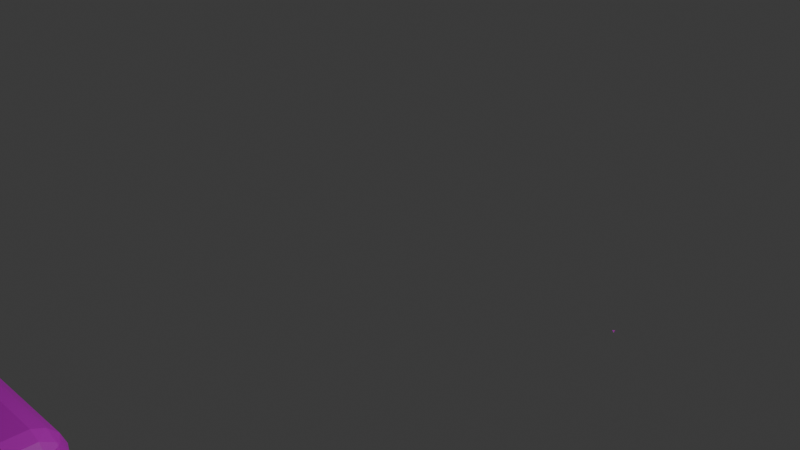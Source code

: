 # Source: color_pot.blend  (saved by Blender 4.3.34; exported with 4.5.12 LTS)
import bpy
from mathutils import Matrix  # noqa: F401  (used for matrix-valued properties, if any)

bpy.ops.wm.read_factory_settings(use_empty=True)
scene = bpy.context.scene
scene.name = 'Scene'

# ---- collections
col_collection = bpy.data.collections.new('Collection'); scene.collection.children.link(col_collection)

# ---- images (referenced by path relative to the original .blend; pixels are not part of the script)
import os
ASSET_DIR = os.environ.get("B2B_ASSET_DIR", "")  # directory of the original .blend (textures are referenced by path, not embedded)
HERE = os.path.dirname(os.path.abspath(__file__))  # packed textures are extracted next to this script under _unpacked/

def load_image(name, relpath, width, height, colorspace="sRGB"):
    """Load a texture the original file referenced (path relative to the .blend, or extracted next to this script)."""
    p = next((c for c in (os.path.join(HERE, relpath), os.path.join(ASSET_DIR, relpath)) if relpath and os.path.exists(c)), "")
    if p:
        img = bpy.data.images.load(p, check_existing=True)
        img.name = name
    else:  # same state as the original file: an image datablock whose file is absent (Cycles renders it pink)
        img = bpy.data.images.new(name, width, height)
        img.source = "FILE"
        img.filepath = "//" + (relpath or name)
    img.colorspace_settings.name = colorspace
    return img
img_images_png = load_image('images.png', 'images.png', 1024, 1024, 'sRGB')
img_black_jpg = load_image('black.jpg', 'black.jpg', 1024, 1024, 'sRGB')
img_black_png = load_image('black.png', 'black.png', 1024, 1024, 'sRGB')
img_greenish_png = load_image('greenish.png', 'greenish.png', 1024, 1024, 'sRGB')
img_red_jpeg = load_image('red.jpeg', 'red.jpeg', 1024, 1024, 'sRGB')

# ---- materials (node trees are filled in below, after node groups)
mat_material_001 = bpy.data.materials.new('Material.001')
mat_material_002 = bpy.data.materials.new('Material.002')
mat_material = bpy.data.materials.new('Material')
mat_material_003 = bpy.data.materials.new('Material.003')
mat_material_004 = bpy.data.materials.new('Material.004')
mat_material_005 = bpy.data.materials.new('Material.005')
mat_material_006 = bpy.data.materials.new('Material.006')

# ---- material node trees
mat_material_001.use_nodes = True; mat_material_001.node_tree.nodes.clear()
_N = mat_material_001.node_tree.nodes; _L = mat_material_001.node_tree.links
n0 = _N.new('ShaderNodeBsdfPrincipled'); n0.name = 'Principled BSDF'; n0.location = (10, 300)
n1 = _N.new('ShaderNodeOutputMaterial'); n1.name = 'Material Output'; n1.location = (300, 300)
n2 = _N.new('ShaderNodeTexImage'); n2.name = 'Image Texture'; n2.location = (-180, 275)
n2.image = img_images_png
_L.new(n0.outputs[0], n1.inputs[0])
_L.new(n2.outputs[0], n0.inputs[0])
n1.is_active_output = True
mat_material_002.use_nodes = True; mat_material_002.node_tree.nodes.clear()
_N = mat_material_002.node_tree.nodes; _L = mat_material_002.node_tree.links
n0 = _N.new('ShaderNodeBsdfPrincipled'); n0.name = 'Principled BSDF'; n0.location = (10, 300)
n1 = _N.new('ShaderNodeOutputMaterial'); n1.name = 'Material Output'; n1.location = (300, 300)
n2 = _N.new('ShaderNodeTexImage'); n2.name = 'Image Texture'; n2.location = (-280, 275)
n2.image = img_black_jpg
_L.new(n0.outputs[0], n1.inputs[0])
_L.new(n2.outputs[0], n0.inputs[0])
n1.is_active_output = True
mat_material.use_nodes = True; mat_material.node_tree.nodes.clear()
_N = mat_material.node_tree.nodes; _L = mat_material.node_tree.links
n0 = _N.new('ShaderNodeBsdfPrincipled'); n0.name = 'Principled BSDF'; n0.location = (10, 300)
n1 = _N.new('ShaderNodeOutputMaterial'); n1.name = 'Material Output'; n1.location = (300, 300)
n2 = _N.new('ShaderNodeTexImage'); n2.name = 'Image Texture'; n2.location = (-280, 275)
n2.image = img_black_png
_L.new(n0.outputs[0], n1.inputs[0])
_L.new(n2.outputs[0], n0.inputs[0])
n1.is_active_output = True
mat_material_003.use_nodes = True; mat_material_003.node_tree.nodes.clear()
_N = mat_material_003.node_tree.nodes; _L = mat_material_003.node_tree.links
n0 = _N.new('ShaderNodeBsdfPrincipled'); n0.name = 'Principled BSDF'; n0.location = (10, 300)
n1 = _N.new('ShaderNodeOutputMaterial'); n1.name = 'Material Output'; n1.location = (300, 300)
n2 = _N.new('ShaderNodeTexImage'); n2.name = 'Image Texture'; n2.location = (-280, 275)
n2.image = img_greenish_png
_L.new(n0.outputs[0], n1.inputs[0])
_L.new(n2.outputs[0], n0.inputs[0])
n1.is_active_output = True
mat_material_004.use_nodes = True; mat_material_004.node_tree.nodes.clear()
_N = mat_material_004.node_tree.nodes; _L = mat_material_004.node_tree.links
n0 = _N.new('ShaderNodeBsdfPrincipled'); n0.name = 'Principled BSDF'; n0.location = (10, 300)
n1 = _N.new('ShaderNodeOutputMaterial'); n1.name = 'Material Output'; n1.location = (300, 300)
n2 = _N.new('ShaderNodeTexImage'); n2.name = 'Image Texture'; n2.location = (-280, 275)
n2.image = img_red_jpeg
_L.new(n0.outputs[0], n1.inputs[0])
_L.new(n2.outputs[0], n0.inputs[0])
n1.is_active_output = True
mat_material_005.use_nodes = True; mat_material_005.node_tree.nodes.clear()
_N = mat_material_005.node_tree.nodes; _L = mat_material_005.node_tree.links
n0 = _N.new('ShaderNodeBsdfPrincipled'); n0.name = 'Principled BSDF'; n0.location = (10, 300)
n1 = _N.new('ShaderNodeOutputMaterial'); n1.name = 'Material Output'; n1.location = (300, 300)
n2 = _N.new('ShaderNodeTexImage'); n2.name = 'Image Texture'; n2.location = (-280, 275)
n2.image = img_black_png
_L.new(n0.outputs[0], n1.inputs[0])
_L.new(n2.outputs[0], n0.inputs[0])
n1.is_active_output = True
mat_material_006.use_nodes = True; mat_material_006.node_tree.nodes.clear()
_N = mat_material_006.node_tree.nodes; _L = mat_material_006.node_tree.links
n0 = _N.new('ShaderNodeBsdfPrincipled'); n0.name = 'Principled BSDF'; n0.location = (10, 300)
n1 = _N.new('ShaderNodeOutputMaterial'); n1.name = 'Material Output'; n1.location = (300, 300)
n2 = _N.new('ShaderNodeTexImage'); n2.name = 'Image Texture'; n2.location = (-280, 275)
n2.image = img_black_png
_L.new(n0.outputs[0], n1.inputs[0])
_L.new(n2.outputs[0], n0.inputs[0])
n1.is_active_output = True

# ---- world
world_world = bpy.data.worlds.new('World'); scene.world = world_world
world_world.use_nodes = True; world_world.node_tree.nodes.clear()
_N = world_world.node_tree.nodes; _L = world_world.node_tree.links
n0 = _N.new('ShaderNodeOutputWorld'); n0.name = 'World Output'; n0.location = (300, 300)
n1 = _N.new('ShaderNodeBackground'); n1.name = 'Background'; n1.location = (10, 300)
n1.inputs[0].default_value = (0.05088, 0.05088, 0.05088, 1.0)
_L.new(n1.outputs[0], n0.inputs[0])
n0.is_active_output = True
world_world.color = (0.05088, 0.05088, 0.05088)
world_world.sun_shadow_jitter_overblur = 0.0

# ---- cameras
cam_camera = bpy.data.cameras.new('Camera')
cam_camera.clip_end = 100.0
cam_camera.ortho_scale = 7.314

# ---- lights
light_light = bpy.data.lights.new('Light', 'POINT')
light_light.energy = 1000.0
light_light.shadow_soft_size = 0.1

# ---- meshes
me_sphere = bpy.data.meshes.new('Sphere')
me_sphere.from_pydata([(-3.454, -0.8757, -2.233), (-3.454, -0.8757, -1.764), (-3.332, -0.8877, -2.233), (-3.332, -0.8877, -1.764), (-3.215, -0.9233, -2.233), (-3.215, -0.9233, -1.764), (-3.107, -0.981, -2.233), (-3.107, -0.981, -1.764), (-3.013, -1.059, -2.233), (-3.013, -1.059, -1.764), (-2.935, -1.153, -2.233), (-2.935, -1.153, -1.764), (-2.877, -1.261, -2.233), (-2.877, -1.261, -1.764), (-2.842, -1.378, -2.233), (-2.842, -1.378, -1.764), (-2.83, -1.5, -2.233), (-2.83, -1.5, -1.764), (-2.842, -1.622, -2.233), (-2.842, -1.622, -1.764), (-2.877, -1.739, -2.233), (-2.877, -1.739, -1.764), (-2.935, -1.847, -2.233), (-2.935, -1.847, -1.764), (-3.013, -1.942, -2.233), (-3.013, -1.942, -1.764), (-3.107, -2.02, -2.233), (-3.107, -2.02, -1.764), (-3.215, -2.077, -2.233), (-3.215, -2.077, -1.764), (-3.332, -2.113, -2.233), (-3.332, -2.113, -1.764), (-3.454, -2.125, -2.233), (-3.454, -2.125, -1.764), (-3.576, -2.113, -2.233), (-3.576, -2.113, -1.764), (-3.693, -2.077, -2.233), (-3.693, -2.077, -1.764), (-3.801, -2.02, -2.233), (-3.801, -2.02, -1.764), (-3.896, -1.942, -2.233), (-3.896, -1.942, -1.764), (-3.973, -1.847, -2.233), (-3.973, -1.847, -1.764), (-4.031, -1.739, -2.233), (-4.031, -1.739, -1.764), (-4.067, -1.622, -2.233), (-4.067, -1.622, -1.764), (-4.079, -1.5, -2.233), (-4.079, -1.5, -1.764), (-4.067, -1.378, -2.233), (-4.067, -1.378, -1.764), (-4.031, -1.261, -2.233), (-4.031, -1.261, -1.764), (-3.973, -1.153, -2.233), (-3.973, -1.153, -1.764), (-3.896, -1.059, -2.233), (-3.896, -1.059, -1.764), (-3.801, -0.981, -2.233), (-3.801, -0.981, -1.764), (-3.693, -0.9233, -2.233), (-3.693, -0.9233, -1.764), (-3.576, -0.8877, -2.233), (-3.576, -0.8877, -1.764), (-4.267, -2.16, -1.674), (-4.113, -2.16, -1.738), (-4.113, -2.315, -1.674), (-4.277, -2.324, -1.591), (-4.113, -2.437, -1.551), (-4.113, -2.501, -1.397), (-4.267, -2.437, -1.397), (-4.277, -2.354, -1.561), (-4.39, -2.16, -1.551), (-4.306, -2.324, -1.561), (-4.39, -2.315, -1.397), (-4.454, -2.16, -1.397), (-2.795, -0.688, 0.198), (-2.795, -0.8422, 0.2619), (-2.641, -0.8422, 0.198), (-2.631, -0.6782, 0.1144), (-2.518, -0.8422, 0.07511), (-2.454, -0.8422, -0.07905), (-2.518, -0.688, -0.07905), (-2.601, -0.6782, 0.08499), (-2.795, -0.5651, 0.07511), (-2.631, -0.6488, 0.08499), (-2.641, -0.5651, -0.07905), (-2.795, -0.5013, -0.07905), (-2.641, -0.8422, -1.674), (-2.795, -0.8422, -1.738), (-2.795, -0.688, -1.674), (-2.631, -0.6782, -1.591), (-2.795, -0.5651, -1.551), (-2.795, -0.5013, -1.397), (-2.641, -0.5651, -1.397), (-2.631, -0.6488, -1.561), (-2.518, -0.8422, -1.551), (-2.601, -0.6782, -1.561), (-2.518, -0.688, -1.397), (-2.454, -0.8422, -1.397), (-2.641, -2.16, 0.198), (-2.795, -2.16, 0.2619), (-2.795, -2.315, 0.198), (-2.631, -2.324, 0.1144), (-2.795, -2.437, 0.07511), (-2.795, -2.501, -0.07905), (-2.641, -2.437, -0.07905), (-2.631, -2.354, 0.08499), (-2.518, -2.16, 0.07511), (-2.601, -2.324, 0.08499), (-2.518, -2.315, -0.07905), (-2.454, -2.16, -0.07905), (-2.518, -2.16, -1.551), (-2.454, -2.16, -1.397), (-2.518, -2.315, -1.397), (-2.601, -2.324, -1.561), (-2.641, -2.437, -1.397), (-2.795, -2.501, -1.397), (-2.795, -2.437, -1.551), (-2.631, -2.354, -1.561), (-2.641, -2.16, -1.674), (-2.631, -2.324, -1.591), (-2.795, -2.315, -1.674), (-2.795, -2.16, -1.738), (-4.267, -0.8422, 0.198), (-4.113, -0.8422, 0.2619), (-4.113, -0.688, 0.198), (-4.277, -0.6782, 0.1144), (-4.113, -0.5651, 0.07511), (-4.113, -0.5013, -0.07905), (-4.267, -0.5651, -0.07905), (-4.277, -0.6488, 0.08499), (-4.39, -0.8422, 0.07511), (-4.306, -0.6782, 0.08499), (-4.39, -0.688, -0.07905), (-4.454, -0.8422, -0.07905), (-4.113, -0.688, -1.674), (-4.113, -0.8422, -1.738), (-4.267, -0.8422, -1.674), (-4.277, -0.6782, -1.591), (-4.39, -0.8422, -1.551), (-4.454, -0.8422, -1.397), (-4.39, -0.688, -1.397), (-4.306, -0.6782, -1.561), (-4.113, -0.5651, -1.551), (-4.277, -0.6488, -1.561), (-4.267, -0.5651, -1.397), (-4.113, -0.5013, -1.397), (-4.267, -2.437, -0.07905), (-4.113, -2.501, -0.07905), (-4.113, -2.437, 0.07511), (-4.277, -2.354, 0.08499), (-4.113, -2.315, 0.198), (-4.113, -2.16, 0.2619), (-4.267, -2.16, 0.198), (-4.277, -2.324, 0.1144), (-4.39, -2.315, -0.07905), (-4.306, -2.324, 0.08499), (-4.39, -2.16, 0.07511), (-4.454, -2.16, -0.07905), (-3.101, -3.076, -2.103), (-3.101, -3.076, -1.634), (-2.979, -3.088, -2.103), (-2.979, -3.088, -1.634), (-2.862, -3.124, -2.103), (-2.862, -3.124, -1.634), (-2.754, -3.182, -2.103), (-2.754, -3.182, -1.634), (-2.66, -3.259, -2.103), (-2.66, -3.259, -1.634), (-2.582, -3.354, -2.103), (-2.582, -3.354, -1.634), (-2.524, -3.462, -2.103), (-2.524, -3.462, -1.634), (-2.489, -3.579, -2.103), (-2.489, -3.579, -1.634), (-2.477, -3.701, -2.103), (-2.477, -3.701, -1.634), (-2.489, -3.823, -2.103), (-2.489, -3.823, -1.634), (-2.524, -3.94, -2.103), (-2.524, -3.94, -1.634), (-2.582, -4.048, -2.103), (-2.582, -4.048, -1.634), (-2.66, -4.143, -2.103), (-2.66, -4.143, -1.634), (-2.754, -4.22, -2.103), (-2.754, -4.22, -1.634), (-2.862, -4.278, -2.103), (-2.862, -4.278, -1.634), (-2.979, -4.313, -2.103), (-2.979, -4.313, -1.634), (-3.101, -4.325, -2.103), (-3.101, -4.325, -1.634), (-3.223, -4.313, -2.103), (-3.223, -4.313, -1.634), (-3.34, -4.278, -2.103), (-3.34, -4.278, -1.634), (-3.448, -4.22, -2.103), (-3.448, -4.22, -1.634), (-3.543, -4.143, -2.103), (-3.543, -4.143, -1.634), (-3.62, -4.048, -2.103), (-3.62, -4.048, -1.634), (-3.678, -3.94, -2.103), (-3.678, -3.94, -1.634), (-3.714, -3.823, -2.103), (-3.714, -3.823, -1.634), (-3.726, -3.701, -2.103), (-3.726, -3.701, -1.634), (-3.714, -3.579, -2.103), (-3.714, -3.579, -1.634), (-3.678, -3.462, -2.103), (-3.678, -3.462, -1.634), (-3.62, -3.354, -2.103), (-3.62, -3.354, -1.634), (-3.543, -3.259, -2.103), (-3.543, -3.259, -1.634), (-3.448, -3.182, -2.103), (-3.448, -3.182, -1.634), (-3.34, -3.124, -2.103), (-3.34, -3.124, -1.634), (-3.223, -3.088, -2.103), (-3.223, -3.088, -1.634), (-3.914, -4.361, -1.544), (-3.76, -4.361, -1.608), (-3.76, -4.515, -1.544), (-3.924, -4.525, -1.461), (-3.76, -4.638, -1.422), (-3.76, -4.702, -1.267), (-3.914, -4.638, -1.267), (-3.924, -4.554, -1.431), (-4.037, -4.361, -1.422), (-3.953, -4.525, -1.431), (-4.037, -4.515, -1.267), (-4.101, -4.361, -1.267), (-2.442, -2.889, 0.3278), (-2.442, -3.043, 0.3917), (-2.288, -3.043, 0.3278), (-2.278, -2.879, 0.2442), (-2.165, -3.043, 0.2049), (-2.101, -3.043, 0.05076), (-2.165, -2.889, 0.05076), (-2.248, -2.879, 0.2148), (-2.442, -2.766, 0.2049), (-2.278, -2.849, 0.2148), (-2.288, -2.766, 0.05076), (-2.442, -2.702, 0.05076), (-2.288, -3.043, -1.544), (-2.442, -3.043, -1.608), (-2.442, -2.889, -1.544), (-2.278, -2.879, -1.461), (-2.442, -2.766, -1.422), (-2.442, -2.702, -1.267), (-2.288, -2.766, -1.267), (-2.278, -2.849, -1.431), (-2.165, -3.043, -1.422), (-2.248, -2.879, -1.431), (-2.165, -2.889, -1.267), (-2.101, -3.043, -1.267), (-2.288, -4.361, 0.3278), (-2.442, -4.361, 0.3917), (-2.442, -4.515, 0.3278), (-2.278, -4.525, 0.2442), (-2.442, -4.638, 0.2049), (-2.442, -4.702, 0.05076), (-2.288, -4.638, 0.05076), (-2.278, -4.554, 0.2148), (-2.165, -4.361, 0.2049), (-2.248, -4.525, 0.2148), (-2.165, -4.515, 0.05076), (-2.101, -4.361, 0.05076), (-2.165, -4.361, -1.422), (-2.101, -4.361, -1.267), (-2.165, -4.515, -1.267), (-2.248, -4.525, -1.431), (-2.288, -4.638, -1.267), (-2.442, -4.702, -1.267), (-2.442, -4.638, -1.422), (-2.278, -4.554, -1.431), (-2.288, -4.361, -1.544), (-2.278, -4.525, -1.461), (-2.442, -4.515, -1.544), (-2.442, -4.361, -1.608), (-3.914, -3.043, 0.3278), (-3.76, -3.043, 0.3917), (-3.76, -2.889, 0.3278), (-3.924, -2.879, 0.2442), (-3.76, -2.766, 0.2049), (-3.76, -2.702, 0.05076), (-3.914, -2.766, 0.05076), (-3.924, -2.849, 0.2148), (-4.037, -3.043, 0.2049), (-3.953, -2.879, 0.2148), (-4.037, -2.889, 0.05076), (-4.101, -3.043, 0.05076), (-3.76, -2.889, -1.544), (-3.76, -3.043, -1.608), (-3.914, -3.043, -1.544), (-3.924, -2.879, -1.461), (-4.037, -3.043, -1.422), (-4.101, -3.043, -1.267), (-4.037, -2.889, -1.267), (-3.953, -2.879, -1.431), (-3.76, -2.766, -1.422), (-3.924, -2.849, -1.431), (-3.914, -2.766, -1.267), (-3.76, -2.702, -1.267), (-3.914, -4.638, 0.05076), (-3.76, -4.702, 0.05076), (-3.76, -4.638, 0.2049), (-3.924, -4.554, 0.2148), (-3.76, -4.515, 0.3278), (-3.76, -4.361, 0.3917), (-3.914, -4.361, 0.3278), (-3.924, -4.525, 0.2442), (-4.037, -4.515, 0.05076), (-3.953, -4.525, 0.2148), (-4.037, -4.361, 0.2049), (-4.101, -4.361, 0.05076), (-5.405, 6.084, -1.879), (-5.435, 6.084, -1.85), (-5.405, 6.114, -1.85), (-6.816, -2.257, -2.219), (-6.816, -2.257, -1.75), (-6.694, -2.269, -2.219), (-6.694, -2.269, -1.75), (-6.577, -2.305, -2.219), (-6.577, -2.305, -1.75), (-6.469, -2.362, -2.219), (-6.469, -2.362, -1.75), (-6.374, -2.44, -2.219), (-6.374, -2.44, -1.75), (-6.296, -2.535, -2.219), (-6.296, -2.535, -1.75), (-6.239, -2.643, -2.219), (-6.239, -2.643, -1.75), (-6.203, -2.76, -2.219), (-6.203, -2.76, -1.75), (-6.191, -2.882, -2.219), (-6.191, -2.882, -1.75), (-6.203, -3.003, -2.219), (-6.203, -3.003, -1.75), (-6.239, -3.121, -2.219), (-6.239, -3.121, -1.75), (-6.296, -3.229, -2.219), (-6.296, -3.229, -1.75), (-6.374, -3.323, -2.219), (-6.374, -3.323, -1.75), (-6.469, -3.401, -2.219), (-6.469, -3.401, -1.75), (-6.577, -3.459, -2.219), (-6.577, -3.459, -1.75), (-6.694, -3.494, -2.219), (-6.694, -3.494, -1.75), (-6.816, -3.506, -2.219), (-6.816, -3.506, -1.75), (-6.937, -3.494, -2.219), (-6.937, -3.494, -1.75), (-7.055, -3.459, -2.219), (-7.055, -3.459, -1.75), (-7.163, -3.401, -2.219), (-7.163, -3.401, -1.75), (-7.257, -3.323, -2.219), (-7.257, -3.323, -1.75), (-7.335, -3.229, -2.219), (-7.335, -3.229, -1.75), (-7.393, -3.121, -2.219), (-7.393, -3.121, -1.75), (-7.428, -3.003, -2.219), (-7.428, -3.003, -1.75), (-7.44, -2.882, -2.219), (-7.44, -2.882, -1.75), (-7.428, -2.76, -2.219), (-7.428, -2.76, -1.75), (-7.393, -2.643, -2.219), (-7.393, -2.643, -1.75), (-7.335, -2.535, -2.219), (-7.335, -2.535, -1.75), (-7.257, -2.44, -2.219), (-7.257, -2.44, -1.75), (-7.163, -2.362, -2.219), (-7.163, -2.362, -1.75), (-7.055, -2.305, -2.219), (-7.055, -2.305, -1.75), (-6.937, -2.269, -2.219), (-6.937, -2.269, -1.75), (-7.628, -3.542, -1.66), (-7.474, -3.542, -1.724), (-7.474, -3.696, -1.66), (-7.638, -3.706, -1.577), (-7.474, -3.819, -1.537), (-7.474, -3.883, -1.383), (-7.628, -3.819, -1.383), (-7.638, -3.735, -1.547), (-7.751, -3.542, -1.537), (-7.668, -3.706, -1.547), (-7.751, -3.696, -1.383), (-7.815, -3.542, -1.383), (-6.156, -2.069, 0.2119), (-6.156, -2.224, 0.2758), (-6.002, -2.224, 0.2119), (-5.992, -2.059, 0.1283), (-5.879, -2.224, 0.08905), (-5.815, -2.224, -0.06512), (-5.879, -2.069, -0.06512), (-5.963, -2.059, 0.09893), (-6.156, -1.946, 0.08905), (-5.992, -2.03, 0.09893), (-6.002, -1.946, -0.06512), (-6.156, -1.883, -0.06512), (-6.002, -2.224, -1.66), (-6.156, -2.224, -1.724), (-6.156, -2.069, -1.66), (-5.992, -2.059, -1.577), (-6.156, -1.946, -1.537), (-6.156, -1.883, -1.383), (-6.002, -1.946, -1.383), (-5.992, -2.03, -1.547), (-5.879, -2.224, -1.537), (-5.963, -2.059, -1.547), (-5.879, -2.069, -1.383), (-5.815, -2.224, -1.383), (-6.002, -3.542, 0.2119), (-6.156, -3.542, 0.2758), (-6.156, -3.696, 0.2119), (-5.992, -3.706, 0.1283), (-6.156, -3.819, 0.08905), (-6.156, -3.883, -0.06512), (-6.002, -3.819, -0.06512), (-5.992, -3.735, 0.09893), (-5.879, -3.542, 0.08905), (-5.963, -3.706, 0.09893), (-5.879, -3.696, -0.06512), (-5.815, -3.542, -0.06512), (-5.879, -3.542, -1.537), (-5.815, -3.542, -1.383), (-5.879, -3.696, -1.383), (-5.963, -3.706, -1.547), (-6.002, -3.819, -1.383), (-6.156, -3.883, -1.383), (-6.156, -3.819, -1.537), (-5.992, -3.735, -1.547), (-6.002, -3.542, -1.66), (-5.992, -3.706, -1.577), (-6.156, -3.696, -1.66), (-6.156, -3.542, -1.724), (-7.628, -2.224, 0.2119), (-7.474, -2.224, 0.2758), (-7.474, -2.069, 0.2119), (-7.638, -2.059, 0.1283), (-7.474, -1.946, 0.08905), (-7.474, -1.883, -0.06512), (-7.628, -1.946, -0.06512), (-7.638, -2.03, 0.09893), (-7.751, -2.224, 0.08905), (-7.668, -2.059, 0.09893), (-7.751, -2.069, -0.06512), (-7.815, -2.224, -0.06512), (-7.474, -2.069, -1.66), (-7.474, -2.224, -1.724), (-7.628, -2.224, -1.66), (-7.638, -2.059, -1.577), (-7.751, -2.224, -1.537), (-7.815, -2.224, -1.383), (-7.751, -2.069, -1.383), (-7.668, -2.059, -1.547), (-7.474, -1.946, -1.537), (-7.638, -2.03, -1.547), (-7.628, -1.946, -1.383), (-7.474, -1.883, -1.383), (-7.628, -3.819, -0.06512), (-7.474, -3.883, -0.06512), (-7.474, -3.819, 0.08905), (-7.638, -3.735, 0.09893), (-7.474, -3.696, 0.2119), (-7.474, -3.542, 0.2758), (-7.628, -3.542, 0.2119), (-7.638, -3.706, 0.1283), (-7.751, -3.696, -0.06512), (-7.668, -3.706, 0.09893), (-7.751, -3.542, 0.08905), (-7.815, -3.542, -0.06512)], [], [(0, 1, 3, 2), (2, 3, 5, 4), (4, 5, 7, 6), (6, 7, 9, 8), (8, 9, 11, 10), (10, 11, 13, 12), (12, 13, 15, 14), (14, 15, 17, 16), (16, 17, 19, 18), (18, 19, 21, 20), (20, 21, 23, 22), (22, 23, 25, 24), (24, 25, 27, 26), (26, 27, 29, 28), (28, 29, 31, 30), (30, 31, 33, 32), (32, 33, 35, 34), (34, 35, 37, 36), (36, 37, 39, 38), (38, 39, 41, 40), (40, 41, 43, 42), (42, 43, 45, 44), (44, 45, 47, 46), (46, 47, 49, 48), (48, 49, 51, 50), (50, 51, 53, 52), (52, 53, 55, 54), (54, 55, 57, 56), (56, 57, 59, 58), (58, 59, 61, 60), (3, 1, 63, 61, 59, 57, 55, 53, 51, 49, 47, 45, 43, 41, 39, 37, 35, 33, 31, 29, 27, 25, 23, 21, 19, 17, 15, 13, 11, 9, 7, 5), (60, 61, 63, 62), (62, 63, 1, 0), (0, 2, 4, 6, 8, 10, 12, 14, 16, 18, 20, 22, 24, 26, 28, 30, 32, 34, 36, 38, 40, 42, 44, 46, 48, 50, 52, 54, 56, 58, 60, 62), (120, 88, 96, 112), (126, 76, 84, 128), (82, 98, 94, 86), (147, 129, 87, 93), (75, 159, 135, 141), (66, 122, 118, 68), (78, 100, 108, 80), (90, 136, 144, 92), (102, 152, 150, 104), (154, 124, 132, 158), (130, 146, 142, 134), (151, 155, 157), (106, 116, 114, 110), (115, 119, 121), (137, 89, 123, 65), (77, 125, 153, 101), (91, 95, 97), (99, 81, 111, 113), (79, 83, 85), (103, 107, 109), (139, 143, 145), (127, 131, 133), (117, 105, 149, 69), (67, 71, 73), (70, 148, 156, 74), (64, 65, 66, 67), (68, 69, 70, 71), (72, 73, 74, 75), (76, 77, 78, 79), (80, 81, 82, 83), (84, 85, 86, 87), (88, 89, 90, 91), (92, 93, 94, 95), (96, 97, 98, 99), (100, 101, 102, 103), (104, 105, 106, 107), (108, 109, 110, 111), (112, 113, 114, 115), (116, 117, 118, 119), (120, 121, 122, 123), (124, 125, 126, 127), (128, 129, 130, 131), (132, 133, 134, 135), (136, 137, 138, 139), (140, 141, 142, 143), (144, 145, 146, 147), (148, 149, 150, 151), (152, 153, 154, 155), (156, 157, 158, 159), (72, 64, 67, 73), (66, 68, 71, 67), (70, 74, 73, 71), (84, 76, 79, 85), (78, 80, 83, 79), (82, 86, 85, 83), (96, 88, 91, 97), (90, 92, 95, 91), (94, 98, 97, 95), (108, 100, 103, 109), (102, 104, 107, 103), (106, 110, 109, 107), (120, 112, 115, 121), (114, 116, 119, 115), (118, 122, 121, 119), (132, 124, 127, 133), (126, 128, 131, 127), (130, 134, 133, 131), (144, 136, 139, 145), (138, 140, 143, 139), (142, 146, 145, 143), (156, 148, 151, 157), (150, 152, 155, 151), (154, 158, 157, 155), (101, 153, 152, 102), (149, 105, 104, 150), (105, 117, 116, 106), (113, 111, 110, 114), (65, 123, 122, 66), (117, 69, 68, 118), (77, 101, 100, 78), (111, 81, 80, 108), (123, 89, 88, 120), (99, 113, 112, 96), (81, 99, 98, 82), (93, 87, 86, 94), (125, 77, 76, 126), (87, 129, 128, 84), (89, 137, 136, 90), (147, 93, 92, 144), (129, 147, 146, 130), (141, 135, 134, 142), (153, 125, 124, 154), (135, 159, 158, 132), (69, 149, 148, 70), (159, 75, 74, 156), (137, 65, 64, 138), (75, 141, 140, 72), (138, 64, 72, 140), (160, 161, 163, 162), (162, 163, 165, 164), (164, 165, 167, 166), (166, 167, 169, 168), (168, 169, 171, 170), (170, 171, 173, 172), (172, 173, 175, 174), (174, 175, 177, 176), (176, 177, 179, 178), (178, 179, 181, 180), (180, 181, 183, 182), (182, 183, 185, 184), (184, 185, 187, 186), (186, 187, 189, 188), (188, 189, 191, 190), (190, 191, 193, 192), (192, 193, 195, 194), (194, 195, 197, 196), (196, 197, 199, 198), (198, 199, 201, 200), (200, 201, 203, 202), (202, 203, 205, 204), (204, 205, 207, 206), (206, 207, 209, 208), (208, 209, 211, 210), (210, 211, 213, 212), (212, 213, 215, 214), (214, 215, 217, 216), (216, 217, 219, 218), (218, 219, 221, 220), (163, 161, 223, 221, 219, 217, 215, 213, 211, 209, 207, 205, 203, 201, 199, 197, 195, 193, 191, 189, 187, 185, 183, 181, 179, 177, 175, 173, 171, 169, 167, 165), (220, 221, 223, 222), (222, 223, 161, 160), (160, 162, 164, 166, 168, 170, 172, 174, 176, 178, 180, 182, 184, 186, 188, 190, 192, 194, 196, 198, 200, 202, 204, 206, 208, 210, 212, 214, 216, 218, 220, 222), (280, 248, 256, 272), (286, 236, 244, 288), (242, 258, 254, 246), (307, 289, 247, 253), (235, 319, 295, 301), (226, 282, 278, 228), (238, 260, 268, 240), (250, 296, 304, 252), (262, 312, 310, 264), (314, 284, 292, 318), (290, 306, 302, 294), (311, 315, 317), (266, 276, 274, 270), (275, 279, 281), (297, 249, 283, 225), (237, 285, 313, 261), (251, 255, 257), (259, 241, 271, 273), (239, 243, 245), (263, 267, 269), (299, 303, 305), (287, 291, 293), (277, 265, 309, 229), (227, 231, 233), (230, 308, 316, 234), (224, 225, 226, 227), (228, 229, 230, 231), (232, 233, 234, 235), (236, 237, 238, 239), (240, 241, 242, 243), (244, 245, 246, 247), (248, 249, 250, 251), (252, 253, 254, 255), (256, 257, 258, 259), (260, 261, 262, 263), (264, 265, 266, 267), (268, 269, 270, 271), (272, 273, 274, 275), (276, 277, 278, 279), (280, 281, 282, 283), (284, 285, 286, 287), (288, 289, 290, 291), (292, 293, 294, 295), (296, 297, 298, 299), (300, 301, 302, 303), (304, 305, 306, 307), (308, 309, 310, 311), (312, 313, 314, 315), (316, 317, 318, 319), (232, 224, 227, 233), (226, 228, 231, 227), (230, 234, 233, 231), (244, 236, 239, 245), (238, 240, 243, 239), (242, 246, 245, 243), (256, 248, 251, 257), (250, 252, 255, 251), (254, 258, 257, 255), (268, 260, 263, 269), (262, 264, 267, 263), (266, 270, 269, 267), (280, 272, 275, 281), (274, 276, 279, 275), (278, 282, 281, 279), (292, 284, 287, 293), (286, 288, 291, 287), (290, 294, 293, 291), (304, 296, 299, 305), (298, 300, 303, 299), (302, 306, 305, 303), (316, 308, 311, 317), (310, 312, 315, 311), (314, 318, 317, 315), (261, 313, 312, 262), (309, 265, 264, 310), (265, 277, 276, 266), (273, 271, 270, 274), (225, 283, 282, 226), (277, 229, 228, 278), (237, 261, 260, 238), (271, 241, 240, 268), (283, 249, 248, 280), (259, 273, 272, 256), (241, 259, 258, 242), (253, 247, 246, 254), (285, 237, 236, 286), (247, 289, 288, 244), (249, 297, 296, 250), (307, 253, 252, 304), (289, 307, 306, 290), (301, 295, 294, 302), (313, 285, 284, 314), (295, 319, 318, 292), (229, 309, 308, 230), (319, 235, 234, 316), (297, 225, 224, 298), (235, 301, 300, 232), (298, 224, 232, 300), (320, 321, 322), (323, 324, 326, 325), (325, 326, 328, 327), (327, 328, 330, 329), (329, 330, 332, 331), (331, 332, 334, 333), (333, 334, 336, 335), (335, 336, 338, 337), (337, 338, 340, 339), (339, 340, 342, 341), (341, 342, 344, 343), (343, 344, 346, 345), (345, 346, 348, 347), (347, 348, 350, 349), (349, 350, 352, 351), (351, 352, 354, 353), (353, 354, 356, 355), (355, 356, 358, 357), (357, 358, 360, 359), (359, 360, 362, 361), (361, 362, 364, 363), (363, 364, 366, 365), (365, 366, 368, 367), (367, 368, 370, 369), (369, 370, 372, 371), (371, 372, 374, 373), (373, 374, 376, 375), (375, 376, 378, 377), (377, 378, 380, 379), (379, 380, 382, 381), (381, 382, 384, 383), (326, 324, 386, 384, 382, 380, 378, 376, 374, 372, 370, 368, 366, 364, 362, 360, 358, 356, 354, 352, 350, 348, 346, 344, 342, 340, 338, 336, 334, 332, 330, 328), (383, 384, 386, 385), (385, 386, 324, 323), (323, 325, 327, 329, 331, 333, 335, 337, 339, 341, 343, 345, 347, 349, 351, 353, 355, 357, 359, 361, 363, 365, 367, 369, 371, 373, 375, 377, 379, 381, 383, 385), (443, 411, 419, 435), (449, 399, 407, 451), (405, 421, 417, 409), (470, 452, 410, 416), (398, 482, 458, 464), (389, 445, 441, 391), (401, 423, 431, 403), (413, 459, 467, 415), (425, 475, 473, 427), (477, 447, 455, 481), (453, 469, 465, 457), (474, 478, 480), (429, 439, 437, 433), (438, 442, 444), (460, 412, 446, 388), (400, 448, 476, 424), (414, 418, 420), (422, 404, 434, 436), (402, 406, 408), (426, 430, 432), (462, 466, 468), (450, 454, 456), (440, 428, 472, 392), (390, 394, 396), (393, 471, 479, 397), (387, 388, 389, 390), (391, 392, 393, 394), (395, 396, 397, 398), (399, 400, 401, 402), (403, 404, 405, 406), (407, 408, 409, 410), (411, 412, 413, 414), (415, 416, 417, 418), (419, 420, 421, 422), (423, 424, 425, 426), (427, 428, 429, 430), (431, 432, 433, 434), (435, 436, 437, 438), (439, 440, 441, 442), (443, 444, 445, 446), (447, 448, 449, 450), (451, 452, 453, 454), (455, 456, 457, 458), (459, 460, 461, 462), (463, 464, 465, 466), (467, 468, 469, 470), (471, 472, 473, 474), (475, 476, 477, 478), (479, 480, 481, 482), (395, 387, 390, 396), (389, 391, 394, 390), (393, 397, 396, 394), (407, 399, 402, 408), (401, 403, 406, 402), (405, 409, 408, 406), (419, 411, 414, 420), (413, 415, 418, 414), (417, 421, 420, 418), (431, 423, 426, 432), (425, 427, 430, 426), (429, 433, 432, 430), (443, 435, 438, 444), (437, 439, 442, 438), (441, 445, 444, 442), (455, 447, 450, 456), (449, 451, 454, 450), (453, 457, 456, 454), (467, 459, 462, 468), (461, 463, 466, 462), (465, 469, 468, 466), (479, 471, 474, 480), (473, 475, 478, 474), (477, 481, 480, 478), (424, 476, 475, 425), (472, 428, 427, 473), (428, 440, 439, 429), (436, 434, 433, 437), (388, 446, 445, 389), (440, 392, 391, 441), (400, 424, 423, 401), (434, 404, 403, 431), (446, 412, 411, 443), (422, 436, 435, 419), (404, 422, 421, 405), (416, 410, 409, 417), (448, 400, 399, 449), (410, 452, 451, 407), (412, 460, 459, 413), (470, 416, 415, 467), (452, 470, 469, 453), (464, 458, 457, 465), (476, 448, 447, 477), (458, 482, 481, 455), (392, 472, 471, 393), (482, 398, 397, 479), (460, 388, 387, 461), (398, 464, 463, 395), (461, 387, 395, 463)])
me_sphere.polygons.foreach_set('material_index', [6, 6, 6, 6, 6, 6, 6, 6, 6, 6, 6, 6, 6, 6, 6, 6, 6, 6, 6, 6, 6, 6, 6, 6, 6, 6, 6, 6, 6, 6, 6, 6, 6, 6, 0, 0, 0, 0, 0, 0, 0, 0, 0, 0, 0, 0, 0, 0, 0, 0, 0, 0, 0, 0, 0, 0, 0, 0, 0, 0, 0, 0, 0, 0, 0, 0, 0, 0, 0, 0, 0, 0, 0, 0, 0, 0, 0, 0, 0, 0, 0, 0, 0, 0, 0, 0, 0, 0, 0, 0, 0, 0, 0, 0, 0, 0, 0, 0, 0, 0, 0, 0, 0, 0, 0, 0, 0, 0, 0, 0, 0, 0, 0, 0, 0, 0, 0, 0, 0, 0, 0, 0, 0, 0, 0, 0, 0, 0, 0, 0, 0, 0, 5, 5, 5, 5, 5, 5, 5, 5, 5, 5, 5, 5, 5, 5, 5, 5, 5, 5, 5, 5, 5, 5, 5, 5, 5, 5, 5, 5, 5, 5, 4, 5, 5, 5, 4, 4, 4, 4, 4, 4, 4, 4, 4, 4, 4, 4, 4, 4, 4, 4, 4, 4, 4, 4, 4, 4, 4, 4, 4, 4, 4, 4, 4, 4, 4, 4, 4, 4, 4, 4, 4, 4, 4, 4, 4, 4, 4, 4, 4, 4, 4, 4, 4, 4, 4, 4, 4, 4, 4, 4, 4, 4, 4, 4, 4, 4, 4, 4, 4, 4, 4, 4, 4, 4, 4, 4, 4, 4, 4, 4, 4, 4, 4, 4, 4, 4, 4, 4, 4, 4, 4, 4, 4, 4, 4, 4, 4, 4, 4, 4, 4, 4, 0, 2, 2, 2, 2, 2, 2, 2, 2, 2, 2, 2, 2, 2, 2, 2, 2, 2, 2, 2, 2, 2, 2, 2, 2, 2, 2, 2, 2, 2, 2, 0, 2, 2, 2, 3, 3, 3, 3, 3, 3, 3, 3, 3, 3, 3, 3, 3, 3, 3, 3, 3, 3, 3, 4, 3, 3, 3, 0, 3, 3, 3, 3, 3, 3, 3, 3, 3, 3, 3, 3, 3, 3, 3, 3, 3, 3, 3, 3, 3, 3, 3, 3, 3, 3, 3, 3, 3, 3, 3, 3, 3, 3, 3, 3, 3, 3, 3, 3, 3, 3, 3, 3, 3, 3, 3, 3, 3, 3, 3, 3, 3, 3, 3, 3, 3, 3, 3, 3, 3, 3, 3, 3, 3, 3, 3, 3, 3, 3, 3, 3, 3, 3])
_uv = me_sphere.uv_layers.new(name='UVMap')
_uv.uv.foreach_set('vector', [1.0, 0.5, 1.0, 1.0, 0.9688, 1.0, 0.9688, 0.5, 0.9688, 0.5, 0.9688, 1.0, 0.9375, 1.0, 0.9375, 0.5, 0.9375, 0.5, 0.9375, 1.0, 0.9062, 1.0, 0.9062, 0.5, 0.9062, 0.5, 0.9062, 1.0, 0.875, 1.0, 0.875, 0.5, 0.875, 0.5, 0.875, 1.0, 0.8438, 1.0, 0.8438, 0.5, 0.8438, 0.5, 0.8438, 1.0, 0.8125, 1.0, 0.8125, 0.5, 0.8125, 0.5, 0.8125, 1.0, 0.7812, 1.0, 0.7812, 0.5, 0.7812, 0.5, 0.7812, 1.0, 0.75, 1.0, 0.75, 0.5, 0.75, 0.5, 0.75, 1.0, 0.7188, 1.0, 0.7188, 0.5, 0.7188, 0.5, 0.7188, 1.0, 0.6875, 1.0, 0.6875, 0.5, 0.6875, 0.5, 0.6875, 1.0, 0.6562, 1.0, 0.6562, 0.5, 0.6562, 0.5, 0.6562, 1.0, 0.625, 1.0, 0.625, 0.5, 0.625, 0.5, 0.625, 1.0, 0.5938, 1.0, 0.5938, 0.5, 0.5938, 0.5, 0.5938, 1.0, 0.5625, 1.0, 0.5625, 0.5, 0.5625, 0.5, 0.5625, 1.0, 0.5312, 1.0, 0.5312, 0.5, 0.5312, 0.5, 0.5312, 1.0, 0.5, 1.0, 0.5, 0.5, 0.5, 0.5, 0.5, 1.0, 0.4688, 1.0, 0.4688, 0.5, 0.4688, 0.5, 0.4688, 1.0, 0.4375, 1.0, 0.4375, 0.5, 0.4375, 0.5, 0.4375, 1.0, 0.4062, 1.0, 0.4062, 0.5, 0.4062, 0.5, 0.4062, 1.0, 0.375, 1.0, 0.375, 0.5, 0.375, 0.5, 0.375, 1.0, 0.3438, 1.0, 0.3438, 0.5, 0.3438, 0.5, 0.3438, 1.0, 0.3125, 1.0, 0.3125, 0.5, 0.3125, 0.5, 0.3125, 1.0, 0.2812, 1.0, 0.2812, 0.5, 0.2812, 0.5, 0.2812, 1.0, 0.25, 1.0, 0.25, 0.5, 0.25, 0.5, 0.25, 1.0, 0.2188, 1.0, 0.2188, 0.5, 0.2188, 0.5, 0.2188, 1.0, 0.1875, 1.0, 0.1875, 0.5, 0.1875, 0.5, 0.1875, 1.0, 0.1562, 1.0, 0.1562, 0.5, 0.1562, 0.5, 0.1562, 1.0, 0.125, 1.0, 0.125, 0.5, 0.125, 0.5, 0.125, 1.0, 0.09375, 1.0, 0.09375, 0.5, 0.09375, 0.5, 0.09375, 1.0, 0.0625, 1.0, 0.0625, 0.5, 0.2968, 0.4854, 0.25, 0.49, 0.2032, 0.4854, 0.1582, 0.4717, 0.1167, 0.4496, 0.08029, 0.4197, 0.05045, 0.3833, 0.02827, 0.3418, 0.01461, 0.2968, 0.01, 0.25, 0.01461, 0.2032, 0.02827, 0.1582, 0.05045, 0.1167, 0.08029, 0.08029, 0.1167, 0.05045, 0.1582, 0.02827, 0.2032, 0.01461, 0.25, 0.01, 0.2968, 0.01461, 0.3418, 0.02827, 0.3833, 0.05045, 0.4197, 0.08029, 0.4496, 0.1167, 0.4717, 0.1582, 0.4854, 0.2032, 0.49, 0.25, 0.4854, 0.2968, 0.4717, 0.3418, 0.4496, 0.3833, 0.4197, 0.4197, 0.3833, 0.4496, 0.3418, 0.4717, 0.0625, 0.5, 0.0625, 1.0, 0.03125, 1.0, 0.03125, 0.5, 0.03125, 0.5, 0.03125, 1.0, 0.0, 1.0, 0.0, 0.5, 0.75, 0.49, 0.7968, 0.4854, 0.8418, 0.4717, 0.8833, 0.4496, 0.9197, 0.4197, 0.9496, 0.3833, 0.9717, 0.3418, 0.9854, 0.2968, 0.99, 0.25, 0.9854, 0.2032, 0.9717, 0.1582, 0.9496, 0.1167, 0.9197, 0.08029, 0.8833, 0.05045, 0.8418, 0.02827, 0.7968, 0.01461, 0.75, 0.01, 0.7032, 0.01461, 0.6582, 0.02827, 0.6167, 0.05045, 0.5803, 0.08029, 0.5504, 0.1167, 0.5283, 0.1582, 0.5146, 0.2032, 0.51, 0.25, 0.5146, 0.2968, 0.5283, 0.3418, 0.5504, 0.3833, 0.5803, 0.4197, 0.6167, 0.4496, 0.6582, 0.4717, 0.7032, 0.4854, 0.8517, 0.7074, 0.8517, 0.5426, 0.867, 0.5426, 0.867, 0.7074, 0.617, 0.2926, 0.617, 0.4574, 0.6017, 0.4574, 0.6017, 0.2926, 0.5824, 0.02334, 0.4176, 0.02334, 0.4176, 0.007982, 0.5824, 0.007982, 0.4176, 0.2926, 0.5824, 0.2926, 0.5824, 0.4574, 0.4176, 0.4574, 0.4176, 0.7926, 0.5824, 0.7926, 0.5824, 0.9574, 0.4176, 0.9574, 0.6676, 0.7267, 0.8324, 0.7267, 0.8324, 0.742, 0.6676, 0.742, 0.617, 0.04261, 0.617, 0.2074, 0.6017, 0.2074, 0.6017, 0.04261, 0.8324, 0.5233, 0.6676, 0.5233, 0.6676, 0.508, 0.8324, 0.508, 0.617, 0.5426, 0.617, 0.7074, 0.6017, 0.7074, 0.6017, 0.5426, 0.617, 0.7926, 0.617, 0.9574, 0.6017, 0.9574, 0.6017, 0.7926, 0.5824, 0.2733, 0.4176, 0.2733, 0.4176, 0.258, 0.5824, 0.258, 0.6029, 0.7684, 0.6066, 0.7721, 0.6029, 0.7721, 0.5824, 0.242, 0.4176, 0.242, 0.4176, 0.2267, 0.5824, 0.2267, 0.8566, 0.7279, 0.8529, 0.7316, 0.8529, 0.7279, 0.6676, 0.5426, 0.8324, 0.5426, 0.8324, 0.7074, 0.6676, 0.7074, 0.1676, 0.5426, 0.3324, 0.5426, 0.3324, 0.7074, 0.1676, 0.7074, 0.8529, 0.5221, 0.8529, 0.5184, 0.8566, 0.5221, 0.4176, 0.04261, 0.5824, 0.04261, 0.5824, 0.2074, 0.4176, 0.2074, 0.6066, 0.02211, 0.6029, 0.02211, 0.6029, 0.01843, 0.6066, 0.2279, 0.6029, 0.2316, 0.6029, 0.2279, 0.6471, 0.5221, 0.6434, 0.5221, 0.6471, 0.5184, 0.6066, 0.2721, 0.6029, 0.2721, 0.6029, 0.2684, 0.4176, 0.5426, 0.5824, 0.5426, 0.5824, 0.7074, 0.4176, 0.7074, 0.6471, 0.7279, 0.6471, 0.7316, 0.6434, 0.7279, 0.4176, 0.7346, 0.5824, 0.7346, 0.5824, 0.7654, 0.4176, 0.7654, 0.6483, 0.7074, 0.6676, 0.7074, 0.6676, 0.7267, 0.6471, 0.7279, 0.6563, 0.742, 0.6563, 0.75, 0.6483, 0.742, 0.6471, 0.7316, 0.633, 0.7187, 0.6434, 0.7279, 0.633, 0.7267, 0.625, 0.7187, 0.617, 0.4574, 0.625, 0.4574, 0.625, 0.4687, 0.6112, 0.4687, 0.6017, 0.04261, 0.5824, 0.04261, 0.5824, 0.02334, 0.6029, 0.02211, 0.5937, 0.4574, 0.5937, 0.4687, 0.5824, 0.4687, 0.5824, 0.4574, 0.8517, 0.5426, 0.8324, 0.5426, 0.8324, 0.5233, 0.8529, 0.5221, 0.8324, 0.508, 0.8324, 0.5, 0.8437, 0.5, 0.8437, 0.5138, 0.867, 0.5426, 0.8612, 0.5313, 0.875, 0.5313, 0.875, 0.5426, 0.625, 0.5313, 0.625, 0.5426, 0.617, 0.5426, 0.6112, 0.5313, 0.5937, 0.5426, 0.5824, 0.5426, 0.5824, 0.5313, 0.5937, 0.5313, 0.6017, 0.2074, 0.6029, 0.2279, 0.5824, 0.2267, 0.5824, 0.2074, 0.867, 0.7187, 0.875, 0.7187, 0.867, 0.7267, 0.8566, 0.7279, 0.8437, 0.75, 0.8324, 0.75, 0.8324, 0.742, 0.8437, 0.7362, 0.8517, 0.7074, 0.8529, 0.7279, 0.8324, 0.7267, 0.8324, 0.7074, 0.617, 0.2733, 0.625, 0.2813, 0.617, 0.2813, 0.6066, 0.2721, 0.6017, 0.2926, 0.5824, 0.2926, 0.5824, 0.2733, 0.6029, 0.2721, 0.5937, 0.25, 0.5937, 0.2638, 0.5824, 0.258, 0.5824, 0.25, 0.6676, 0.5233, 0.6676, 0.5426, 0.6483, 0.5426, 0.6471, 0.5221, 0.633, 0.5426, 0.625, 0.5426, 0.625, 0.5313, 0.6388, 0.5313, 0.6563, 0.508, 0.6471, 0.5184, 0.6483, 0.508, 0.6563, 0.5, 0.5824, 0.7346, 0.5824, 0.7187, 0.5937, 0.7187, 0.5937, 0.7463, 0.617, 0.7733, 0.625, 0.7813, 0.617, 0.7813, 0.6066, 0.7721, 0.5824, 0.7813, 0.5937, 0.7813, 0.5937, 0.7926, 0.5824, 0.7926, 0.633, 0.7074, 0.6483, 0.7074, 0.6471, 0.7279, 0.6434, 0.7279, 0.6676, 0.7267, 0.6676, 0.742, 0.6471, 0.7316, 0.6471, 0.7279, 0.6483, 0.742, 0.633, 0.7267, 0.6434, 0.7279, 0.6471, 0.7316, 0.6017, 0.4574, 0.617, 0.4574, 0.6112, 0.4687, 0.6075, 0.4687, 0.617, 0.04261, 0.6017, 0.04261, 0.6029, 0.02211, 0.6066, 0.02211, 0.5824, 0.02334, 0.5824, 0.007982, 0.6029, 0.01843, 0.6029, 0.02211, 0.867, 0.5426, 0.8517, 0.5426, 0.8529, 0.5221, 0.8566, 0.5221, 0.8324, 0.5233, 0.8324, 0.508, 0.8529, 0.5184, 0.8529, 0.5221, 0.8517, 0.508, 0.867, 0.5233, 0.8566, 0.5221, 0.8529, 0.5184, 0.6017, 0.2074, 0.617, 0.2074, 0.6066, 0.2279, 0.6029, 0.2279, 0.617, 0.5426, 0.6017, 0.5426, 0.6075, 0.5313, 0.6112, 0.5313, 0.5824, 0.242, 0.5824, 0.2267, 0.6029, 0.2279, 0.6029, 0.2316, 0.8517, 0.7074, 0.867, 0.7074, 0.8566, 0.7279, 0.8529, 0.7279, 0.867, 0.7267, 0.8517, 0.742, 0.8529, 0.7316, 0.8566, 0.7279, 0.8324, 0.742, 0.8324, 0.7267, 0.8529, 0.7279, 0.8529, 0.7316, 0.6017, 0.258, 0.617, 0.2733, 0.6066, 0.2721, 0.6029, 0.2684, 0.617, 0.2926, 0.6017, 0.2926, 0.6029, 0.2721, 0.6066, 0.2721, 0.5824, 0.2733, 0.5824, 0.258, 0.6029, 0.2684, 0.6029, 0.2721, 0.6676, 0.508, 0.6676, 0.5233, 0.6471, 0.5221, 0.6471, 0.5184, 0.6483, 0.5426, 0.633, 0.5426, 0.6434, 0.5221, 0.6471, 0.5221, 0.633, 0.5233, 0.6483, 0.508, 0.6471, 0.5184, 0.6434, 0.5221, 0.5824, 0.7654, 0.5824, 0.7346, 0.5937, 0.7463, 0.5937, 0.7537, 0.6017, 0.758, 0.617, 0.7733, 0.6066, 0.7721, 0.6029, 0.7684, 0.617, 0.7926, 0.6017, 0.7926, 0.6029, 0.7721, 0.6066, 0.7721, 0.625, 0.5426, 0.625, 0.7074, 0.617, 0.7074, 0.617, 0.5426, 0.5824, 0.7074, 0.5824, 0.5426, 0.6017, 0.5426, 0.6017, 0.7074, 0.5824, 0.5426, 0.4176, 0.5426, 0.4176, 0.5313, 0.5824, 0.5313, 0.4176, 0.2074, 0.5824, 0.2074, 0.5824, 0.2267, 0.4176, 0.2267, 0.6676, 0.7074, 0.8324, 0.7074, 0.8324, 0.7267, 0.6676, 0.7267, 0.8324, 0.75, 0.6676, 0.75, 0.6676, 0.742, 0.8324, 0.742, 0.1676, 0.5426, 0.1676, 0.7074, 0.1563, 0.7074, 0.1563, 0.5426, 0.5824, 0.2074, 0.5824, 0.04261, 0.6017, 0.04261, 0.6017, 0.2074, 0.8324, 0.7074, 0.8324, 0.5426, 0.8517, 0.5426, 0.8517, 0.7074, 0.875, 0.5426, 0.875, 0.7074, 0.867, 0.7074, 0.867, 0.5426, 0.5824, 0.04261, 0.4176, 0.04261, 0.4176, 0.02334, 0.5824, 0.02334, 0.4176, 0.4574, 0.5824, 0.4574, 0.5824, 0.4687, 0.4176, 0.4687, 0.625, 0.2926, 0.625, 0.4574, 0.617, 0.4574, 0.617, 0.2926, 0.5824, 0.4574, 0.5824, 0.2926, 0.6017, 0.2926, 0.6017, 0.4574, 0.8324, 0.5426, 0.6676, 0.5426, 0.6676, 0.5233, 0.8324, 0.5233, 0.6676, 0.5, 0.8324, 0.5, 0.8324, 0.508, 0.6676, 0.508, 0.5824, 0.2926, 0.4176, 0.2926, 0.4176, 0.2733, 0.5824, 0.2733, 0.4176, 0.25, 0.5824, 0.25, 0.5824, 0.258, 0.4176, 0.258, 0.625, 0.7926, 0.625, 0.9574, 0.617, 0.9574, 0.617, 0.7926, 0.5824, 0.9574, 0.5824, 0.7926, 0.6017, 0.7926, 0.6017, 0.9574, 0.4176, 0.7074, 0.5824, 0.7074, 0.5824, 0.7346, 0.4176, 0.7346, 0.5824, 0.7926, 0.4176, 0.7926, 0.4176, 0.7654, 0.5824, 0.7654, 0.6676, 0.5426, 0.6676, 0.7074, 0.6483, 0.7074, 0.6483, 0.5426, 0.625, 0.7074, 0.625, 0.5426, 0.633, 0.5426, 0.633, 0.7074, 0.6483, 0.5426, 0.6483, 0.7074, 0.633, 0.7074, 0.633, 0.5426, 1.0, 0.5, 1.0, 1.0, 0.9688, 1.0, 0.9688, 0.5, 0.9688, 0.5, 0.9688, 1.0, 0.9375, 1.0, 0.9375, 0.5, 0.9375, 0.5, 0.9375, 1.0, 0.9062, 1.0, 0.9062, 0.5, 0.9062, 0.5, 0.9062, 1.0, 0.875, 1.0, 0.875, 0.5, 0.875, 0.5, 0.875, 1.0, 0.8438, 1.0, 0.8438, 0.5, 0.8438, 0.5, 0.8438, 1.0, 0.8125, 1.0, 0.8125, 0.5, 0.8125, 0.5, 0.8125, 1.0, 0.7812, 1.0, 0.7812, 0.5, 0.7812, 0.5, 0.7812, 1.0, 0.75, 1.0, 0.75, 0.5, 0.75, 0.5, 0.75, 1.0, 0.7188, 1.0, 0.7188, 0.5, 0.7188, 0.5, 0.7188, 1.0, 0.6875, 1.0, 0.6875, 0.5, 0.6875, 0.5, 0.6875, 1.0, 0.6562, 1.0, 0.6562, 0.5, 0.6562, 0.5, 0.6562, 1.0, 0.625, 1.0, 0.625, 0.5, 0.625, 0.5, 0.625, 1.0, 0.5938, 1.0, 0.5938, 0.5, 0.5938, 0.5, 0.5938, 1.0, 0.5625, 1.0, 0.5625, 0.5, 0.5625, 0.5, 0.5625, 1.0, 0.5312, 1.0, 0.5312, 0.5, 0.5312, 0.5, 0.5312, 1.0, 0.5, 1.0, 0.5, 0.5, 0.5, 0.5, 0.5, 1.0, 0.4688, 1.0, 0.4688, 0.5, 0.4688, 0.5, 0.4688, 1.0, 0.4375, 1.0, 0.4375, 0.5, 0.4375, 0.5, 0.4375, 1.0, 0.4062, 1.0, 0.4062, 0.5, 0.4062, 0.5, 0.4062, 1.0, 0.375, 1.0, 0.375, 0.5, 0.375, 0.5, 0.375, 1.0, 0.3438, 1.0, 0.3438, 0.5, 0.3438, 0.5, 0.3438, 1.0, 0.3125, 1.0, 0.3125, 0.5, 0.3125, 0.5, 0.3125, 1.0, 0.2812, 1.0, 0.2812, 0.5, 0.2812, 0.5, 0.2812, 1.0, 0.25, 1.0, 0.25, 0.5, 0.25, 0.5, 0.25, 1.0, 0.2188, 1.0, 0.2188, 0.5, 0.2188, 0.5, 0.2188, 1.0, 0.1875, 1.0, 0.1875, 0.5, 0.1875, 0.5, 0.1875, 1.0, 0.1562, 1.0, 0.1562, 0.5, 0.1562, 0.5, 0.1562, 1.0, 0.125, 1.0, 0.125, 0.5, 0.125, 0.5, 0.125, 1.0, 0.09375, 1.0, 0.09375, 0.5, 0.09375, 0.5, 0.09375, 1.0, 0.0625, 1.0, 0.0625, 0.5, 0.2968, 0.4854, 0.25, 0.49, 0.2032, 0.4854, 0.1582, 0.4717, 0.1167, 0.4496, 0.08029, 0.4197, 0.05045, 0.3833, 0.02827, 0.3418, 0.01461, 0.2968, 0.01, 0.25, 0.01461, 0.2032, 0.02827, 0.1582, 0.05045, 0.1167, 0.08029, 0.08029, 0.1167, 0.05045, 0.1582, 0.02827, 0.2032, 0.01461, 0.25, 0.01, 0.2968, 0.01461, 0.3418, 0.02827, 0.3833, 0.05045, 0.4197, 0.08029, 0.4496, 0.1167, 0.4717, 0.1582, 0.4854, 0.2032, 0.49, 0.25, 0.4854, 0.2968, 0.4717, 0.3418, 0.4496, 0.3833, 0.4197, 0.4197, 0.3833, 0.4496, 0.3418, 0.4717, 0.0625, 0.5, 0.0625, 1.0, 0.03125, 1.0, 0.03125, 0.5, 0.03125, 0.5, 0.03125, 1.0, 0.0, 1.0, 0.0, 0.5, 0.75, 0.49, 0.7968, 0.4854, 0.8418, 0.4717, 0.8833, 0.4496, 0.9197, 0.4197, 0.9496, 0.3833, 0.9717, 0.3418, 0.9854, 0.2968, 0.99, 0.25, 0.9854, 0.2032, 0.9717, 0.1582, 0.9496, 0.1167, 0.9197, 0.08029, 0.8833, 0.05045, 0.8418, 0.02827, 0.7968, 0.01461, 0.75, 0.01, 0.7032, 0.01461, 0.6582, 0.02827, 0.6167, 0.05045, 0.5803, 0.08029, 0.5504, 0.1167, 0.5283, 0.1582, 0.5146, 0.2032, 0.51, 0.25, 0.5146, 0.2968, 0.5283, 0.3418, 0.5504, 0.3833, 0.5803, 0.4197, 0.6167, 0.4496, 0.6582, 0.4717, 0.7032, 0.4854, 0.8517, 0.7074, 0.8517, 0.5426, 0.867, 0.5426, 0.867, 0.7074, 0.617, 0.2926, 0.617, 0.4574, 0.6017, 0.4574, 0.6017, 0.2926, 0.5824, 0.02334, 0.4176, 0.02334, 0.4176, 0.007982, 0.5824, 0.007982, 0.4176, 0.2926, 0.5824, 0.2926, 0.5824, 0.4574, 0.4176, 0.4574, 0.4176, 0.7926, 0.5824, 0.7926, 0.5824, 0.9574, 0.4176, 0.9574, 0.6676, 0.7267, 0.8324, 0.7267, 0.8324, 0.742, 0.6676, 0.742, 0.617, 0.04261, 0.617, 0.2074, 0.6017, 0.2074, 0.6017, 0.04261, 0.8324, 0.5233, 0.6676, 0.5233, 0.6676, 0.508, 0.8324, 0.508, 0.617, 0.5426, 0.617, 0.7074, 0.6017, 0.7074, 0.6017, 0.5426, 0.617, 0.7926, 0.617, 0.9574, 0.6017, 0.9574, 0.6017, 0.7926, 0.5824, 0.2733, 0.4176, 0.2733, 0.4176, 0.258, 0.5824, 0.258, 0.6029, 0.7684, 0.6066, 0.7721, 0.6029, 0.7721, 0.5824, 0.242, 0.4176, 0.242, 0.4176, 0.2267, 0.5824, 0.2267, 0.8566, 0.7279, 0.8529, 0.7316, 0.8529, 0.7279, 0.6676, 0.5426, 0.8324, 0.5426, 0.8324, 0.7074, 0.6676, 0.7074, 0.1676, 0.5426, 0.3324, 0.5426, 0.3324, 0.7074, 0.1676, 0.7074, 0.8529, 0.5221, 0.8529, 0.5184, 0.8566, 0.5221, 0.4176, 0.04261, 0.5824, 0.04261, 0.5824, 0.2074, 0.4176, 0.2074, 0.6066, 0.02211, 0.6029, 0.02211, 0.6029, 0.01843, 0.6066, 0.2279, 0.6029, 0.2316, 0.6029, 0.2279, 0.6471, 0.5221, 0.6434, 0.5221, 0.6471, 0.5184, 0.6066, 0.2721, 0.6029, 0.2721, 0.6029, 0.2684, 0.4176, 0.5426, 0.5824, 0.5426, 0.5824, 0.7074, 0.4176, 0.7074, 0.6471, 0.7279, 0.6471, 0.7316, 0.6434, 0.7279, 0.4176, 0.7346, 0.5824, 0.7346, 0.5824, 0.7654, 0.4176, 0.7654, 0.6483, 0.7074, 0.6676, 0.7074, 0.6676, 0.7267, 0.6471, 0.7279, 0.6563, 0.742, 0.6563, 0.75, 0.6483, 0.742, 0.6471, 0.7316, 0.633, 0.7187, 0.6434, 0.7279, 0.633, 0.7267, 0.625, 0.7187, 0.617, 0.4574, 0.625, 0.4574, 0.625, 0.4687, 0.6112, 0.4687, 0.6017, 0.04261, 0.5824, 0.04261, 0.5824, 0.02334, 0.6029, 0.02211, 0.5937, 0.4574, 0.5937, 0.4687, 0.5824, 0.4687, 0.5824, 0.4574, 0.8517, 0.5426, 0.8324, 0.5426, 0.8324, 0.5233, 0.8529, 0.5221, 0.8324, 0.508, 0.8324, 0.5, 0.8437, 0.5, 0.8437, 0.5138, 0.867, 0.5426, 0.8612, 0.5313, 0.875, 0.5313, 0.875, 0.5426, 0.625, 0.5313, 0.625, 0.5426, 0.617, 0.5426, 0.6112, 0.5313, 0.5937, 0.5426, 0.5824, 0.5426, 0.5824, 0.5313, 0.5937, 0.5313, 0.6017, 0.2074, 0.6029, 0.2279, 0.5824, 0.2267, 0.5824, 0.2074, 0.867, 0.7187, 0.875, 0.7187, 0.867, 0.7267, 0.8566, 0.7279, 0.8437, 0.75, 0.8324, 0.75, 0.8324, 0.742, 0.8437, 0.7362, 0.8517, 0.7074, 0.8529, 0.7279, 0.8324, 0.7267, 0.8324, 0.7074, 0.617, 0.2733, 0.625, 0.2813, 0.617, 0.2813, 0.6066, 0.2721, 0.6017, 0.2926, 0.5824, 0.2926, 0.5824, 0.2733, 0.6029, 0.2721, 0.5937, 0.25, 0.5937, 0.2638, 0.5824, 0.258, 0.5824, 0.25, 0.6676, 0.5233, 0.6676, 0.5426, 0.6483, 0.5426, 0.6471, 0.5221, 0.633, 0.5426, 0.625, 0.5426, 0.625, 0.5313, 0.6388, 0.5313, 0.6563, 0.508, 0.6471, 0.5184, 0.6483, 0.508, 0.6563, 0.5, 0.5824, 0.7346, 0.5824, 0.7187, 0.5937, 0.7187, 0.5937, 0.7463, 0.617, 0.7733, 0.625, 0.7813, 0.617, 0.7813, 0.6066, 0.7721, 0.5824, 0.7813, 0.5937, 0.7813, 0.5937, 0.7926, 0.5824, 0.7926, 0.633, 0.7074, 0.6483, 0.7074, 0.6471, 0.7279, 0.6434, 0.7279, 0.6676, 0.7267, 0.6676, 0.742, 0.6471, 0.7316, 0.6471, 0.7279, 0.6483, 0.742, 0.633, 0.7267, 0.6434, 0.7279, 0.6471, 0.7316, 0.6017, 0.4574, 0.617, 0.4574, 0.6112, 0.4687, 0.6075, 0.4687, 0.617, 0.04261, 0.6017, 0.04261, 0.6029, 0.02211, 0.6066, 0.02211, 0.5824, 0.02334, 0.5824, 0.007982, 0.6029, 0.01843, 0.6029, 0.02211, 0.867, 0.5426, 0.8517, 0.5426, 0.8529, 0.5221, 0.8566, 0.5221, 0.8324, 0.5233, 0.8324, 0.508, 0.8529, 0.5184, 0.8529, 0.5221, 0.8517, 0.508, 0.867, 0.5233, 0.8566, 0.5221, 0.8529, 0.5184, 0.6017, 0.2074, 0.617, 0.2074, 0.6066, 0.2279, 0.6029, 0.2279, 0.617, 0.5426, 0.6017, 0.5426, 0.6075, 0.5313, 0.6112, 0.5313, 0.5824, 0.242, 0.5824, 0.2267, 0.6029, 0.2279, 0.6029, 0.2316, 0.8517, 0.7074, 0.867, 0.7074, 0.8566, 0.7279, 0.8529, 0.7279, 0.867, 0.7267, 0.8517, 0.742, 0.8529, 0.7316, 0.8566, 0.7279, 0.8324, 0.742, 0.8324, 0.7267, 0.8529, 0.7279, 0.8529, 0.7316, 0.6017, 0.258, 0.617, 0.2733, 0.6066, 0.2721, 0.6029, 0.2684, 0.617, 0.2926, 0.6017, 0.2926, 0.6029, 0.2721, 0.6066, 0.2721, 0.5824, 0.2733, 0.5824, 0.258, 0.6029, 0.2684, 0.6029, 0.2721, 0.6676, 0.508, 0.6676, 0.5233, 0.6471, 0.5221, 0.6471, 0.5184, 0.6483, 0.5426, 0.633, 0.5426, 0.6434, 0.5221, 0.6471, 0.5221, 0.633, 0.5233, 0.6483, 0.508, 0.6471, 0.5184, 0.6434, 0.5221, 0.5824, 0.7654, 0.5824, 0.7346, 0.5937, 0.7463, 0.5937, 0.7537, 0.6017, 0.758, 0.617, 0.7733, 0.6066, 0.7721, 0.6029, 0.7684, 0.617, 0.7926, 0.6017, 0.7926, 0.6029, 0.7721, 0.6066, 0.7721, 0.625, 0.5426, 0.625, 0.7074, 0.617, 0.7074, 0.617, 0.5426, 0.5824, 0.7074, 0.5824, 0.5426, 0.6017, 0.5426, 0.6017, 0.7074, 0.5824, 0.5426, 0.4176, 0.5426, 0.4176, 0.5313, 0.5824, 0.5313, 0.4176, 0.2074, 0.5824, 0.2074, 0.5824, 0.2267, 0.4176, 0.2267, 0.6676, 0.7074, 0.8324, 0.7074, 0.8324, 0.7267, 0.6676, 0.7267, 0.8324, 0.75, 0.6676, 0.75, 0.6676, 0.742, 0.8324, 0.742, 0.1676, 0.5426, 0.1676, 0.7074, 0.1563, 0.7074, 0.1563, 0.5426, 0.5824, 0.2074, 0.5824, 0.04261, 0.6017, 0.04261, 0.6017, 0.2074, 0.8324, 0.7074, 0.8324, 0.5426, 0.8517, 0.5426, 0.8517, 0.7074, 0.875, 0.5426, 0.875, 0.7074, 0.867, 0.7074, 0.867, 0.5426, 0.5824, 0.04261, 0.4176, 0.04261, 0.4176, 0.02334, 0.5824, 0.02334, 0.4176, 0.4574, 0.5824, 0.4574, 0.5824, 0.4687, 0.4176, 0.4687, 0.625, 0.2926, 0.625, 0.4574, 0.617, 0.4574, 0.617, 0.2926, 0.5824, 0.4574, 0.5824, 0.2926, 0.6017, 0.2926, 0.6017, 0.4574, 0.8324, 0.5426, 0.6676, 0.5426, 0.6676, 0.5233, 0.8324, 0.5233, 0.6676, 0.5, 0.8324, 0.5, 0.8324, 0.508, 0.6676, 0.508, 0.5824, 0.2926, 0.4176, 0.2926, 0.4176, 0.2733, 0.5824, 0.2733, 0.4176, 0.25, 0.5824, 0.25, 0.5824, 0.258, 0.4176, 0.258, 0.625, 0.7926, 0.625, 0.9574, 0.617, 0.9574, 0.617, 0.7926, 0.5824, 0.9574, 0.5824, 0.7926, 0.6017, 0.7926, 0.6017, 0.9574, 0.4176, 0.7074, 0.5824, 0.7074, 0.5824, 0.7346, 0.4176, 0.7346, 0.5824, 0.7926, 0.4176, 0.7926, 0.4176, 0.7654, 0.5824, 0.7654, 0.6676, 0.5426, 0.6676, 0.7074, 0.6483, 0.7074, 0.6483, 0.5426, 0.625, 0.7074, 0.625, 0.5426, 0.633, 0.5426, 0.633, 0.7074, 0.6483, 0.5426, 0.6483, 0.7074, 0.633, 0.7074, 0.633, 0.5426, 0.6471, 0.5221, 0.6434, 0.5221, 0.6471, 0.5184, 1.0, 0.5, 1.0, 1.0, 0.9688, 1.0, 0.9688, 0.5, 0.9688, 0.5, 0.9688, 1.0, 0.9375, 1.0, 0.9375, 0.5, 0.9375, 0.5, 0.9375, 1.0, 0.9062, 1.0, 0.9062, 0.5, 0.9062, 0.5, 0.9062, 1.0, 0.875, 1.0, 0.875, 0.5, 0.875, 0.5, 0.875, 1.0, 0.8438, 1.0, 0.8438, 0.5, 0.8438, 0.5, 0.8438, 1.0, 0.8125, 1.0, 0.8125, 0.5, 0.8125, 0.5, 0.8125, 1.0, 0.7812, 1.0, 0.7812, 0.5, 0.7812, 0.5, 0.7812, 1.0, 0.75, 1.0, 0.75, 0.5, 0.75, 0.5, 0.75, 1.0, 0.7188, 1.0, 0.7188, 0.5, 0.7188, 0.5, 0.7188, 1.0, 0.6875, 1.0, 0.6875, 0.5, 0.6875, 0.5, 0.6875, 1.0, 0.6562, 1.0, 0.6562, 0.5, 0.6562, 0.5, 0.6562, 1.0, 0.625, 1.0, 0.625, 0.5, 0.625, 0.5, 0.625, 1.0, 0.5938, 1.0, 0.5938, 0.5, 0.5938, 0.5, 0.5938, 1.0, 0.5625, 1.0, 0.5625, 0.5, 0.5625, 0.5, 0.5625, 1.0, 0.5312, 1.0, 0.5312, 0.5, 0.5312, 0.5, 0.5312, 1.0, 0.5, 1.0, 0.5, 0.5, 0.5, 0.5, 0.5, 1.0, 0.4688, 1.0, 0.4688, 0.5, 0.4688, 0.5, 0.4688, 1.0, 0.4375, 1.0, 0.4375, 0.5, 0.4375, 0.5, 0.4375, 1.0, 0.4062, 1.0, 0.4062, 0.5, 0.4062, 0.5, 0.4062, 1.0, 0.375, 1.0, 0.375, 0.5, 0.375, 0.5, 0.375, 1.0, 0.3438, 1.0, 0.3438, 0.5, 0.3438, 0.5, 0.3438, 1.0, 0.3125, 1.0, 0.3125, 0.5, 0.3125, 0.5, 0.3125, 1.0, 0.2812, 1.0, 0.2812, 0.5, 0.2812, 0.5, 0.2812, 1.0, 0.25, 1.0, 0.25, 0.5, 0.25, 0.5, 0.25, 1.0, 0.2188, 1.0, 0.2188, 0.5, 0.2188, 0.5, 0.2188, 1.0, 0.1875, 1.0, 0.1875, 0.5, 0.1875, 0.5, 0.1875, 1.0, 0.1562, 1.0, 0.1562, 0.5, 0.1562, 0.5, 0.1562, 1.0, 0.125, 1.0, 0.125, 0.5, 0.125, 0.5, 0.125, 1.0, 0.09375, 1.0, 0.09375, 0.5, 0.09375, 0.5, 0.09375, 1.0, 0.0625, 1.0, 0.0625, 0.5, 0.2968, 0.4854, 0.25, 0.49, 0.2032, 0.4854, 0.1582, 0.4717, 0.1167, 0.4496, 0.08029, 0.4197, 0.05045, 0.3833, 0.02827, 0.3418, 0.01461, 0.2968, 0.01, 0.25, 0.01461, 0.2032, 0.02827, 0.1582, 0.05045, 0.1167, 0.08029, 0.08029, 0.1167, 0.05045, 0.1582, 0.02827, 0.2032, 0.01461, 0.25, 0.01, 0.2968, 0.01461, 0.3418, 0.02827, 0.3833, 0.05045, 0.4197, 0.08029, 0.4496, 0.1167, 0.4717, 0.1582, 0.4854, 0.2032, 0.49, 0.25, 0.4854, 0.2968, 0.4717, 0.3418, 0.4496, 0.3833, 0.4197, 0.4197, 0.3833, 0.4496, 0.3418, 0.4717, 0.0625, 0.5, 0.0625, 1.0, 0.03125, 1.0, 0.03125, 0.5, 0.03125, 0.5, 0.03125, 1.0, 0.0, 1.0, 0.0, 0.5, 0.75, 0.49, 0.7968, 0.4854, 0.8418, 0.4717, 0.8833, 0.4496, 0.9197, 0.4197, 0.9496, 0.3833, 0.9717, 0.3418, 0.9854, 0.2968, 0.99, 0.25, 0.9854, 0.2032, 0.9717, 0.1582, 0.9496, 0.1167, 0.9197, 0.08029, 0.8833, 0.05045, 0.8418, 0.02827, 0.7968, 0.01461, 0.75, 0.01, 0.7032, 0.01461, 0.6582, 0.02827, 0.6167, 0.05045, 0.5803, 0.08029, 0.5504, 0.1167, 0.5283, 0.1582, 0.5146, 0.2032, 0.51, 0.25, 0.5146, 0.2968, 0.5283, 0.3418, 0.5504, 0.3833, 0.5803, 0.4197, 0.6167, 0.4496, 0.6582, 0.4717, 0.7032, 0.4854, 0.8517, 0.7074, 0.8517, 0.5426, 0.867, 0.5426, 0.867, 0.7074, 0.617, 0.2926, 0.617, 0.4574, 0.6017, 0.4574, 0.6017, 0.2926, 0.5824, 0.02334, 0.4176, 0.02334, 0.4176, 0.007982, 0.5824, 0.007982, 0.4176, 0.2926, 0.5824, 0.2926, 0.5824, 0.4574, 0.4176, 0.4574, 0.4176, 0.7926, 0.5824, 0.7926, 0.5824, 0.9574, 0.4176, 0.9574, 0.6676, 0.7267, 0.8324, 0.7267, 0.8324, 0.742, 0.6676, 0.742, 0.617, 0.04261, 0.617, 0.2074, 0.6017, 0.2074, 0.6017, 0.04261, 0.8324, 0.5233, 0.6676, 0.5233, 0.6676, 0.508, 0.8324, 0.508, 0.617, 0.5426, 0.617, 0.7074, 0.6017, 0.7074, 0.6017, 0.5426, 0.617, 0.7926, 0.617, 0.9574, 0.6017, 0.9574, 0.6017, 0.7926, 0.5824, 0.2733, 0.4176, 0.2733, 0.4176, 0.258, 0.5824, 0.258, 0.6029, 0.7684, 0.6066, 0.7721, 0.6029, 0.7721, 0.5824, 0.242, 0.4176, 0.242, 0.4176, 0.2267, 0.5824, 0.2267, 0.8566, 0.7279, 0.8529, 0.7316, 0.8529, 0.7279, 0.6676, 0.5426, 0.8324, 0.5426, 0.8324, 0.7074, 0.6676, 0.7074, 0.1676, 0.5426, 0.3324, 0.5426, 0.3324, 0.7074, 0.1676, 0.7074, 0.8529, 0.5221, 0.8529, 0.5184, 0.8566, 0.5221, 0.4176, 0.04261, 0.5824, 0.04261, 0.5824, 0.2074, 0.4176, 0.2074, 0.6066, 0.02211, 0.6029, 0.02211, 0.6029, 0.01843, 0.6066, 0.2279, 0.6029, 0.2316, 0.6029, 0.2279, 0.6471, 0.5221, 0.6434, 0.5221, 0.6471, 0.5184, 0.6066, 0.2721, 0.6029, 0.2721, 0.6029, 0.2684, 0.4176, 0.5426, 0.5824, 0.5426, 0.5824, 0.7074, 0.4176, 0.7074, 0.6471, 0.7279, 0.6471, 0.7316, 0.6434, 0.7279, 0.4176, 0.7346, 0.5824, 0.7346, 0.5824, 0.7654, 0.4176, 0.7654, 0.6483, 0.7074, 0.6676, 0.7074, 0.6676, 0.7267, 0.6471, 0.7279, 0.6563, 0.742, 0.6563, 0.75, 0.6483, 0.742, 0.6471, 0.7316, 0.633, 0.7187, 0.6434, 0.7279, 0.633, 0.7267, 0.625, 0.7187, 0.617, 0.4574, 0.625, 0.4574, 0.625, 0.4687, 0.6112, 0.4687, 0.6017, 0.04261, 0.5824, 0.04261, 0.5824, 0.02334, 0.6029, 0.02211, 0.5937, 0.4574, 0.5937, 0.4687, 0.5824, 0.4687, 0.5824, 0.4574, 0.8517, 0.5426, 0.8324, 0.5426, 0.8324, 0.5233, 0.8529, 0.5221, 0.8324, 0.508, 0.8324, 0.5, 0.8437, 0.5, 0.8437, 0.5138, 0.867, 0.5426, 0.8612, 0.5313, 0.875, 0.5313, 0.875, 0.5426, 0.625, 0.5313, 0.625, 0.5426, 0.617, 0.5426, 0.6112, 0.5313, 0.5937, 0.5426, 0.5824, 0.5426, 0.5824, 0.5313, 0.5937, 0.5313, 0.6017, 0.2074, 0.6029, 0.2279, 0.5824, 0.2267, 0.5824, 0.2074, 0.867, 0.7187, 0.875, 0.7187, 0.867, 0.7267, 0.8566, 0.7279, 0.8437, 0.75, 0.8324, 0.75, 0.8324, 0.742, 0.8437, 0.7362, 0.8517, 0.7074, 0.8529, 0.7279, 0.8324, 0.7267, 0.8324, 0.7074, 0.617, 0.2733, 0.625, 0.2813, 0.617, 0.2813, 0.6066, 0.2721, 0.6017, 0.2926, 0.5824, 0.2926, 0.5824, 0.2733, 0.6029, 0.2721, 0.5937, 0.25, 0.5937, 0.2638, 0.5824, 0.258, 0.5824, 0.25, 0.6676, 0.5233, 0.6676, 0.5426, 0.6483, 0.5426, 0.6471, 0.5221, 0.633, 0.5426, 0.625, 0.5426, 0.625, 0.5313, 0.6388, 0.5313, 0.6563, 0.508, 0.6471, 0.5184, 0.6483, 0.508, 0.6563, 0.5, 0.5824, 0.7346, 0.5824, 0.7187, 0.5937, 0.7187, 0.5937, 0.7463, 0.617, 0.7733, 0.625, 0.7813, 0.617, 0.7813, 0.6066, 0.7721, 0.5824, 0.7813, 0.5937, 0.7813, 0.5937, 0.7926, 0.5824, 0.7926, 0.633, 0.7074, 0.6483, 0.7074, 0.6471, 0.7279, 0.6434, 0.7279, 0.6676, 0.7267, 0.6676, 0.742, 0.6471, 0.7316, 0.6471, 0.7279, 0.6483, 0.742, 0.633, 0.7267, 0.6434, 0.7279, 0.6471, 0.7316, 0.6017, 0.4574, 0.617, 0.4574, 0.6112, 0.4687, 0.6075, 0.4687, 0.617, 0.04261, 0.6017, 0.04261, 0.6029, 0.02211, 0.6066, 0.02211, 0.5824, 0.02334, 0.5824, 0.007982, 0.6029, 0.01843, 0.6029, 0.02211, 0.867, 0.5426, 0.8517, 0.5426, 0.8529, 0.5221, 0.8566, 0.5221, 0.8324, 0.5233, 0.8324, 0.508, 0.8529, 0.5184, 0.8529, 0.5221, 0.8517, 0.508, 0.867, 0.5233, 0.8566, 0.5221, 0.8529, 0.5184, 0.6017, 0.2074, 0.617, 0.2074, 0.6066, 0.2279, 0.6029, 0.2279, 0.617, 0.5426, 0.6017, 0.5426, 0.6075, 0.5313, 0.6112, 0.5313, 0.5824, 0.242, 0.5824, 0.2267, 0.6029, 0.2279, 0.6029, 0.2316, 0.8517, 0.7074, 0.867, 0.7074, 0.8566, 0.7279, 0.8529, 0.7279, 0.867, 0.7267, 0.8517, 0.742, 0.8529, 0.7316, 0.8566, 0.7279, 0.8324, 0.742, 0.8324, 0.7267, 0.8529, 0.7279, 0.8529, 0.7316, 0.6017, 0.258, 0.617, 0.2733, 0.6066, 0.2721, 0.6029, 0.2684, 0.617, 0.2926, 0.6017, 0.2926, 0.6029, 0.2721, 0.6066, 0.2721, 0.5824, 0.2733, 0.5824, 0.258, 0.6029, 0.2684, 0.6029, 0.2721, 0.6676, 0.508, 0.6676, 0.5233, 0.6471, 0.5221, 0.6471, 0.5184, 0.6483, 0.5426, 0.633, 0.5426, 0.6434, 0.5221, 0.6471, 0.5221, 0.633, 0.5233, 0.6483, 0.508, 0.6471, 0.5184, 0.6434, 0.5221, 0.5824, 0.7654, 0.5824, 0.7346, 0.5937, 0.7463, 0.5937, 0.7537, 0.6017, 0.758, 0.617, 0.7733, 0.6066, 0.7721, 0.6029, 0.7684, 0.617, 0.7926, 0.6017, 0.7926, 0.6029, 0.7721, 0.6066, 0.7721, 0.625, 0.5426, 0.625, 0.7074, 0.617, 0.7074, 0.617, 0.5426, 0.5824, 0.7074, 0.5824, 0.5426, 0.6017, 0.5426, 0.6017, 0.7074, 0.5824, 0.5426, 0.4176, 0.5426, 0.4176, 0.5313, 0.5824, 0.5313, 0.4176, 0.2074, 0.5824, 0.2074, 0.5824, 0.2267, 0.4176, 0.2267, 0.6676, 0.7074, 0.8324, 0.7074, 0.8324, 0.7267, 0.6676, 0.7267, 0.8324, 0.75, 0.6676, 0.75, 0.6676, 0.742, 0.8324, 0.742, 0.1676, 0.5426, 0.1676, 0.7074, 0.1563, 0.7074, 0.1563, 0.5426, 0.5824, 0.2074, 0.5824, 0.04261, 0.6017, 0.04261, 0.6017, 0.2074, 0.8324, 0.7074, 0.8324, 0.5426, 0.8517, 0.5426, 0.8517, 0.7074, 0.875, 0.5426, 0.875, 0.7074, 0.867, 0.7074, 0.867, 0.5426, 0.5824, 0.04261, 0.4176, 0.04261, 0.4176, 0.02334, 0.5824, 0.02334, 0.4176, 0.4574, 0.5824, 0.4574, 0.5824, 0.4687, 0.4176, 0.4687, 0.625, 0.2926, 0.625, 0.4574, 0.617, 0.4574, 0.617, 0.2926, 0.5824, 0.4574, 0.5824, 0.2926, 0.6017, 0.2926, 0.6017, 0.4574, 0.8324, 0.5426, 0.6676, 0.5426, 0.6676, 0.5233, 0.8324, 0.5233, 0.6676, 0.5, 0.8324, 0.5, 0.8324, 0.508, 0.6676, 0.508, 0.5824, 0.2926, 0.4176, 0.2926, 0.4176, 0.2733, 0.5824, 0.2733, 0.4176, 0.25, 0.5824, 0.25, 0.5824, 0.258, 0.4176, 0.258, 0.625, 0.7926, 0.625, 0.9574, 0.617, 0.9574, 0.617, 0.7926, 0.5824, 0.9574, 0.5824, 0.7926, 0.6017, 0.7926, 0.6017, 0.9574, 0.4176, 0.7074, 0.5824, 0.7074, 0.5824, 0.7346, 0.4176, 0.7346, 0.5824, 0.7926, 0.4176, 0.7926, 0.4176, 0.7654, 0.5824, 0.7654, 0.6676, 0.5426, 0.6676, 0.7074, 0.6483, 0.7074, 0.6483, 0.5426, 0.625, 0.7074, 0.625, 0.5426, 0.633, 0.5426, 0.633, 0.7074, 0.6483, 0.5426, 0.6483, 0.7074, 0.633, 0.7074, 0.633, 0.5426])
me_sphere.materials.append(mat_material_001)
me_sphere.materials.append(mat_material_002)
me_sphere.materials.append(mat_material)
me_sphere.materials.append(mat_material_003)
me_sphere.materials.append(mat_material_004)
me_sphere.materials.append(mat_material_005)
me_sphere.materials.append(mat_material_006)
me_sphere.update()

# ---- objects
ob_light = bpy.data.objects.new('Light', light_light)
ob_camera = bpy.data.objects.new('Camera', cam_camera)
ob_sphere = bpy.data.objects.new('Sphere', me_sphere)

# ---- transforms, parenting, visibility, modifiers, constraints
ob_light.location = (4.076, 1.005, 5.904)
ob_light.rotation_euler = (0.6503, 0.05522, 1.866)
ob_light.lock_rotations_4d = False
ob_light.empty_display_type = 'ARROWS'
ob_light.color = (0.0, 0.0, 0.0, 0.0)
ob_light.lineart.crease_threshold = 0.0
ob_camera.location = (7.359, -6.926, 4.958)
ob_camera.rotation_euler = (1.109, 0.0, 0.8149)
ob_camera.lock_rotations_4d = False
ob_camera.empty_display_type = 'ARROWS'
ob_camera.color = (0.0, 0.0, 0.0, 0.0)
ob_camera.display_type = 'WIRE'
ob_camera.lineart.crease_threshold = 0.0
ob_sphere.location = (4.944, -1.405, -1.691)

# ---- collection membership
col_collection.objects.link(ob_light)
col_collection.objects.link(ob_camera)
col_collection.objects.link(ob_sphere)

# ---- scene / render settings (as saved in the file)
scene.camera = ob_camera
scene.frame_start = 1; scene.frame_end = 250; scene.frame_set(1)
scene.render.engine = 'BLENDER_EEVEE_NEXT'
bpy.context.view_layer.update()
